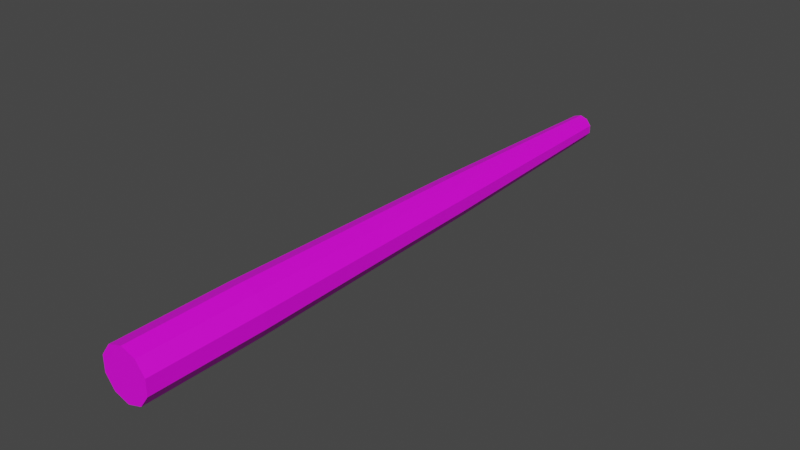 # Source: 1.blend  (saved by Blender 2.80.75; exported with 4.5.12 LTS)
import bpy
from mathutils import Matrix  # noqa: F401  (used for matrix-valued properties, if any)

bpy.ops.wm.read_factory_settings(use_empty=True)
scene = bpy.context.scene
scene.name = 'Scene'

# ---- collections
col_collection = bpy.data.collections.new('Collection'); scene.collection.children.link(col_collection)

# ---- images (referenced by path relative to the original .blend; pixels are not part of the script)
import os
ASSET_DIR = os.environ.get("B2B_ASSET_DIR", "")  # directory of the original .blend (textures are referenced by path, not embedded)
HERE = os.path.dirname(os.path.abspath(__file__))  # packed textures are extracted next to this script under _unpacked/

def load_image(name, relpath, width, height, colorspace="sRGB"):
    """Load a texture the original file referenced (path relative to the .blend, or extracted next to this script)."""
    p = next((c for c in (os.path.join(HERE, relpath), os.path.join(ASSET_DIR, relpath)) if relpath and os.path.exists(c)), "")
    if p:
        img = bpy.data.images.load(p, check_existing=True)
        img.name = name
    else:  # same state as the original file: an image datablock whose file is absent (Cycles renders it pink)
        img = bpy.data.images.new(name, width, height)
        img.source = "FILE"
        img.filepath = "//" + (relpath or name)
    img.colorspace_settings.name = colorspace
    return img
img_tree_jpg = load_image('Tree.jpg', 'Tree.jpg', 1024, 1024, 'sRGB')

# ---- materials (node trees are filled in below, after node groups)
mat_material_001 = bpy.data.materials.new('Material.001')
mat_material_001.use_transparent_shadow = False

# ---- material node trees
mat_material_001.use_nodes = True; mat_material_001.node_tree.nodes.clear()
_N = mat_material_001.node_tree.nodes; _L = mat_material_001.node_tree.links
n0 = _N.new('ShaderNodeOutputMaterial'); n0.name = 'Material Output'; n0.location = (300, 300)
n1 = _N.new('ShaderNodeBsdfPrincipled'); n1.name = 'Principled BSDF'; n1.location = (10, 300)
n1.distribution = 'GGX'
n1.subsurface_method = 'BURLEY'
n1.inputs[3].default_value = 1.45
n1.inputs[27].default_value = (0.0, 0.0, 0.0, 1.0)
n1.inputs[28].default_value = 1.0
n2 = _N.new('ShaderNodeTexImage'); n2.name = 'Image Texture'; n2.location = (-280, 280)
n2.image = img_tree_jpg
_L.new(n1.outputs[0], n0.inputs[0])
_L.new(n2.outputs[0], n1.inputs[0])
n0.is_active_output = True

# ---- world
world_world = bpy.data.worlds.new('World'); scene.world = world_world
world_world.use_nodes = True; world_world.node_tree.nodes.clear()
_N = world_world.node_tree.nodes; _L = world_world.node_tree.links
n0 = _N.new('ShaderNodeOutputWorld'); n0.name = 'World Output'; n0.location = (300, 300)
n1 = _N.new('ShaderNodeBackground'); n1.name = 'Background'; n1.location = (10, 300)
n1.inputs[0].default_value = (0.05088, 0.05088, 0.05088, 1.0)
_L.new(n1.outputs[0], n0.inputs[0])
n0.is_active_output = True
world_world.color = (0.05088, 0.05088, 0.05088)
world_world.use_sun_shadow = False
world_world.sun_shadow_jitter_overblur = 0.0

# ---- meshes
me_cylinder = bpy.data.meshes.new('Cylinder')
me_cylinder.from_pydata([(1.683e-08, 0.0003338, -0.424), (1.676e-08, 2.0, -0.4263), (0.2558, 0.0003338, -0.3409), (0.2571, 2.0, -0.3427), (0.4139, 0.0003338, -0.1233), (0.4161, 2.0, -0.124), (0.4139, 0.0003338, 0.1457), (0.4161, 2.0, 0.1464), (0.2558, 0.0003338, 0.3633), (0.2571, 2.0, 0.3651), (-2.121e-08, 0.0003338, 0.4464), (-2.148e-08, 2.0, 0.4487), (-0.2558, 0.0003338, 0.3633), (-0.2571, 2.0, 0.3651), (-0.4139, 0.0003338, 0.1457), (-0.4161, 2.0, 0.1464), (-0.4139, 0.0003338, -0.1233), (-0.4161, 2.0, -0.124), (-0.2558, 0.0003338, -0.3409), (-0.2571, 2.0, -0.3427), (1.927e-08, 6.54, -0.3422), (0.2077, 6.54, -0.2747), (0.3361, 6.54, -0.098), (0.3361, 6.54, 0.1204), (0.2077, 6.54, 0.2971), (-1.163e-08, 6.54, 0.3646), (-0.2077, 6.54, 0.2971), (-0.3361, 6.54, 0.1204), (-0.3361, 6.54, -0.098), (-0.2077, 6.54, -0.2747), (-1.291e-06, 10.56, -0.2129), (0.1318, 10.56, -0.1701), (0.2132, 10.56, -0.05806), (0.2132, 10.56, 0.08048), (0.1318, 10.56, 0.1926), (-1.31e-06, 10.56, 0.2354), (-0.1318, 10.56, 0.1926), (-0.2132, 10.56, 0.08048), (-0.2132, 10.56, -0.05806), (-0.1318, 10.56, -0.1701)], [], [(0, 1, 3, 2), (2, 3, 5, 4), (4, 5, 7, 6), (6, 7, 9, 8), (8, 9, 11, 10), (10, 11, 13, 12), (12, 13, 15, 14), (14, 15, 17, 16), (19, 17, 28, 29), (16, 17, 19, 18), (18, 19, 1, 0), (0, 2, 4, 6, 8, 10, 12, 14, 16, 18), (27, 26, 36, 37), (17, 15, 27, 28), (15, 13, 26, 27), (13, 11, 25, 26), (11, 9, 24, 25), (9, 7, 23, 24), (3, 1, 20, 21), (7, 5, 22, 23), (5, 3, 21, 22), (1, 19, 29, 20), (31, 30, 39, 38, 37, 36, 35, 34, 33, 32), (24, 23, 33, 34), (21, 20, 30, 31), (28, 27, 37, 38), (25, 24, 34, 35), (22, 21, 31, 32), (29, 28, 38, 39), (26, 25, 35, 36), (23, 22, 32, 33), (20, 29, 39, 30)])
_uv = me_cylinder.uv_layers.new(name='UVMap')
_uv.uv.foreach_set('vector', [1.916, -1.02, 1.917, -0.275, 1.563, -0.275, 1.564, -1.02, 1.21, 0.47, 1.209, -0.275, 1.563, -0.275, 1.562, 0.47, 2.625, -1.02, 2.626, -0.275, 2.271, -0.275, 2.272, -1.02, 3.688, -1.02, 3.689, -0.275, 3.334, -0.275, 3.335, -1.02, 1.918, -0.275, 1.917, -1.02, 2.271, -1.02, 2.271, -0.275, 1.21, -0.275, 1.209, -1.02, 1.563, -1.02, 1.562, -0.275, 2.981, -0.275, 2.98, -1.02, 3.334, -1.02, 3.333, -0.275, 0.8552, -0.275, 0.8543, -1.02, 1.209, -1.02, 1.208, -0.275, -1.271, 1.844, -1.626, 1.844, -1.592, 0.1529, -1.305, 0.1529, 2.979, -1.02, 2.98, -0.275, 2.626, -0.275, 2.627, -1.02, 1.208, -0.275, 1.209, 0.47, 0.8543, 0.47, 0.8552, -0.275, 1.732, -1.051, 1.397, -1.02, 1.061, -1.051, 0.8543, -1.132, 0.8543, -1.232, 1.061, -1.313, 1.397, -1.344, 1.732, -1.313, 1.939, -1.232, 1.939, -1.132, -0.2426, 0.1529, -0.5288, 0.1529, -0.4765, -1.344, -0.295, -1.344, -2.334, 1.844, -2.689, 1.844, -2.655, 0.1528, -2.368, 0.1528, -0.2086, 1.844, -0.5629, 1.844, -0.5288, 0.1529, -0.2426, 0.1529, -0.9172, 1.844, -1.271, 1.844, -1.237, 0.1529, -0.9512, 0.1529, -1.626, 1.844, -1.98, 1.844, -1.946, 0.1529, -1.66, 0.1529, 0.5, 1.844, 0.1457, 1.844, 0.1797, 0.1529, 0.466, 0.1529, -2.334, -1.344, -1.98, -1.344, -2.014, 0.347, -2.3, 0.347, -0.9172, -1.344, -0.5629, -1.344, -0.5969, 0.347, -0.8831, 0.347, 0.1457, 1.844, -0.2086, 1.844, -0.1745, 0.1529, 0.1117, 0.1529, 0.8543, 1.844, 0.5, 1.844, 0.534, 0.1529, 0.8203, 0.1529, 1.842, -0.275, 2.015, -0.2591, 2.122, -0.2173, 2.122, -0.1657, 2.015, -0.124, 1.842, -0.108, 1.67, -0.124, 1.563, -0.1657, 1.563, -0.2173, 1.67, -0.2591, 0.466, 0.1529, 0.1797, 0.1529, 0.2321, -1.344, 0.4136, -1.344, -2.3, 0.347, -2.014, 0.347, -2.066, 1.844, -2.248, 1.844, -2.368, 0.1528, -2.655, 0.1528, -2.602, -1.344, -2.421, -1.344, -1.66, 0.1529, -1.946, 0.1529, -1.894, -1.344, -1.712, -1.344, 0.1117, 0.1529, -0.1745, 0.1529, -0.1222, -1.344, 0.05933, -1.344, -1.305, 0.1529, -1.592, 0.1529, -1.539, -1.344, -1.358, -1.344, -0.9512, 0.1529, -1.237, 0.1529, -1.185, -1.344, -1.004, -1.344, -0.8831, 0.347, -0.5969, 0.347, -0.6492, 1.844, -0.8308, 1.844, 0.8203, 0.1529, 0.534, 0.1529, 0.5864, -1.344, 0.7679, -1.344])
me_cylinder.materials.append(mat_material_001)
me_cylinder.use_remesh_preserve_volume = False
me_cylinder.use_remesh_preserve_attributes = False
me_cylinder.use_mirror_vertex_groups = False
me_cylinder.update()

# ---- objects
ob_treetrunk = bpy.data.objects.new('TreeTrunk', me_cylinder)

# ---- transforms, parenting, visibility, modifiers, constraints
ob_treetrunk.location = (0.0, 0.0, 0.0)
ob_treetrunk.lineart.crease_threshold = 0.0

# ---- collection membership
col_collection.objects.link(ob_treetrunk)

# ---- scene / render settings (as saved in the file)
scene.frame_start = 1; scene.frame_end = 250; scene.frame_set(1)
scene.render.engine = 'BLENDER_EEVEE_NEXT'
scene.cycles.use_denoising = False
scene.cycles.samples = 128
scene.cycles.sampling_pattern = 'TABULATED_SOBOL'
scene.cycles.use_adaptive_sampling = False
scene.cycles.use_light_tree = False
scene.view_settings.view_transform = 'Filmic'
bpy.context.view_layer.update()

# ---- added for rendering (the .blend has no active camera and no usable light): camera, sun
cam_auto = bpy.data.cameras.new('AutoCamera')
cam_auto.lens = 50.0
cam_auto.sensor_width = 36.0
cam_auto.clip_end = 1000.0
ob_auto_camera = bpy.data.objects.new('AutoCamera', cam_auto)
scene.collection.objects.link(ob_auto_camera)
ob_auto_camera.location = (9.83159, -6.5189, 7.87648)
ob_auto_camera.rotation_euler = (1.09748, -7.21219e-08, 0.694738)
scene.camera = ob_auto_camera
light_auto_sun = bpy.data.lights.new('AutoSun', 'SUN')
light_auto_sun.energy = 3.0
light_auto_sun.angle = 0.0523599
ob_auto_sun = bpy.data.objects.new('AutoSun', light_auto_sun)
scene.collection.objects.link(ob_auto_sun)
ob_auto_sun.rotation_euler = (0.872665, 0.174533, 0.523599)
bpy.context.view_layer.update()
